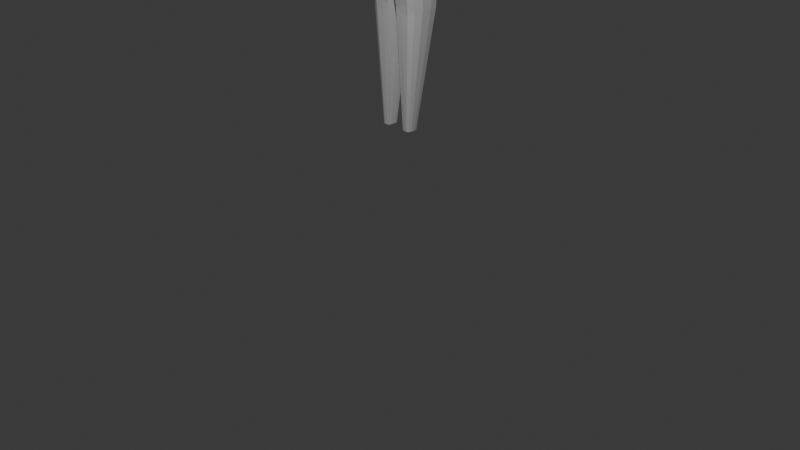# Source: shadowdude.blend  (saved by Blender 4.0.36; exported with 4.5.12 LTS)
import bpy
from mathutils import Matrix  # noqa: F401  (used for matrix-valued properties, if any)

bpy.ops.wm.read_factory_settings(use_empty=True)
scene = bpy.context.scene
scene.name = 'Scene'

# ---- collections
col_collection = bpy.data.collections.new('Collection'); scene.collection.children.link(col_collection)

# ---- world
world_world = bpy.data.worlds.new('World'); scene.world = world_world
world_world.use_nodes = True; world_world.node_tree.nodes.clear()
_N = world_world.node_tree.nodes; _L = world_world.node_tree.links
n0 = _N.new('ShaderNodeOutputWorld'); n0.name = 'World Output'; n0.location = (300, 300)
n1 = _N.new('ShaderNodeBackground'); n1.name = 'Background'; n1.location = (10, 300)
n1.inputs[0].default_value = (0.05088, 0.05088, 0.05088, 1.0)
_L.new(n1.outputs[0], n0.inputs[0])
n0.is_active_output = True
world_world.color = (0.05088, 0.05088, 0.05088)
world_world.use_sun_shadow = False
world_world.sun_shadow_jitter_overblur = 0.0

# ---- cameras
cam_camera = bpy.data.cameras.new('Camera')
cam_camera.clip_end = 100.0
cam_camera.ortho_scale = 7.314

# ---- lights
light_light = bpy.data.lights.new('Light', 'POINT')
light_light.transmission_factor = 0.0
light_light.use_soft_falloff = False
light_light.energy = 1000.0
light_light.shadow_soft_size = 0.1
light_light.shadow_maximum_resolution = 0.006
light_light.use_absolute_resolution = True

# ---- meshes
me_cube = bpy.data.meshes.new('Cube')
me_cube.from_pydata([(-0.3106, -0.1603, 0.08023), (-0.2983, -0.1303, 0.9441), (-0.3256, 0.203, 0.08014), (-0.2998, 0.1576, 0.9417), (0.0, 0.2612, 0.00014), (0.0, 0.1711, 1.0), (0.0, -0.2083, 0.0001299), (0.0, -0.161, 0.9996), (-0.3013, -0.1604, 0.1997), (-0.2735, -0.1216, 0.4), (-0.2913, -0.1673, 0.6174), (-0.3129, -0.2029, 0.8325), (-0.3298, 0.2076, 0.7987), (-0.3076, 0.2185, 0.6186), (-0.2874, 0.2, 0.4), (-0.3191, 0.194, 0.2001), (0.0, -0.2429, 0.834), (0.0, -0.2066, 0.6134), (0.0, -0.1625, 0.4), (0.0, -0.2009, 0.2), (0.0, 0.2738, 0.8), (0.001946, 0.2854, 0.6163), (0.0, 0.2509, 0.4), (0.0, 0.2671, 0.2), (-0.1167, 0.2643, 0.02804), (-0.2329, 0.262, 0.05519), (-0.1166, -0.162, 1.001), (-0.2205, -0.1453, 1.005), (-0.241, 0.1699, 1.006), (-0.1167, 0.1713, 1.0), (-0.2314, -0.2048, 0.05508), (-0.1167, -0.2065, 0.02809), (-0.2299, 0.2658, 0.1999), (-0.1167, 0.2678, 0.2), (-0.2237, 0.2522, 0.4), (-0.1167, 0.2514, 0.4), (-0.2255, 0.2851, 0.6171), (-0.1147, 0.2852, 0.6163), (-0.2348, 0.276, 0.8005), (-0.1167, 0.2739, 0.7999), (-0.1167, -0.201, 0.2001), (-0.228, -0.2009, 0.2001), (-0.1167, -0.162, 0.4), (-0.2137, -0.1588, 0.4), (-0.1167, -0.2064, 0.6134), (-0.2232, -0.2053, 0.615), (-0.1167, -0.2434, 0.8341), (-0.2365, -0.2365, 0.8361), (-0.3438, 0.1083, 0.09007), (-0.344, -0.04395, 0.09006), (-0.3161, -0.05061, 0.9413), (-0.3164, 0.06025, 0.9415), (0.0, 0.06018, 1.0), (0.0, -0.05061, 1.0), (0.0, 0.1044, -0.0001041), (0.0, -0.04273, -0.0001097), (-0.3365, -0.04235, 0.2001), (-0.3361, 0.1126, 0.2), (-0.3049, -0.01742, 0.4), (-0.3051, 0.12, 0.4), (-0.3264, -0.04187, 0.6127), (-0.3262, 0.1161, 0.6138), (-0.0619, 0.1254, 1.101), (0.0, 0.1256, 1.101), (-0.2436, 0.06029, 1.009), (-0.2437, -0.05079, 1.009), (0.0, -0.008343, 1.096), (0.0, -0.07069, 1.095), (-0.0616, -0.07058, 1.1), (-0.1454, -0.07003, 1.1), (-0.1455, 0.1255, 1.1), (-0.1482, -0.008515, 1.102), (0.0, 0.06754, 1.101), (-0.1491, 0.06782, 1.102), (-0.05785, 0.1203, 1.168), (0.0, 0.1205, 1.169), (0.0, 0.02547, 1.17), (0.0, -0.04266, 1.131), (-0.0543, -0.04023, 1.139), (-0.1107, -0.01259, 1.167), (-0.1059, 0.1207, 1.173), (-0.1199, 0.03532, 1.172), (0.0, 0.06574, 1.172), (-0.1207, 0.07779, 1.171), (0.0, 0.1047, 1.19), (0.0, -0.01977, 1.185), (-0.05238, -0.01628, 1.19), (-0.1193, 0.04336, 1.191), (-0.107, -0.0001626, 1.191), (0.0, 0.0439, 1.191), (-0.1204, 0.1041, 1.19), (0.0, 0.1748, 1.436), (0.0, 0.1245, 1.461), (0.0, 0.008505, 1.446), (-0.04346, 0.01052, 1.446), (-0.08012, 0.06613, 1.443), (-0.07456, 0.02165, 1.437), (0.0, 0.06311, 1.46), (-0.07569, 0.1697, 1.434), (-0.04306, 0.1749, 1.437), (-0.07984, 0.1261, 1.444), (-0.0419, 0.1243, 1.459), (-0.04442, 0.06325, 1.458), (-0.09711, -0.01442, 1.269), (-0.09318, -0.01013, 1.364), (-0.1117, 0.05008, 1.365), (-0.1174, 0.04504, 1.271), (-0.1128, 0.1226, 1.364), (-0.1191, 0.1193, 1.269), (-0.0575, -0.0294, 1.27), (-0.05904, -0.02635, 1.364), (0.0, 0.04732, 1.271), (0.0, 0.05247, 1.366), (0.0, -0.0269, 1.364), (0.0, -0.03111, 1.269), (0.0, 0.2027, 1.256), (0.0, 0.2029, 1.359), (0.0, 0.1236, 1.364), (0.0, 0.1206, 1.268), (-0.08817, 0.1972, 1.257), (-0.08678, 0.1987, 1.359), (-0.04991, 0.2029, 1.359), (-0.05398, 0.2009, 1.257), (-0.4319, -0.1444, 0.8374), (-0.4307, -0.09717, 0.9108), (-0.4306, 0.03979, 0.9229), (-0.431, 0.1446, 0.9066), (-0.4312, 0.1777, 0.8073), (-0.431, 0.06815, 0.7694), (-0.4306, -0.03526, 0.9229), (-0.4307, -0.04561, 0.7769), (-0.6186, -0.1059, 0.8437), (-0.6188, -0.07225, 0.8946), (-0.6188, 0.03973, 0.9048), (-0.6188, 0.1255, 0.891), (-0.6187, 0.1486, 0.8217), (-0.6189, 0.06241, 0.7944), (-0.6188, -0.02111, 0.9048), (-0.6189, -0.03027, 0.7992), (-0.8162, -0.08952, 0.8431), (-0.8161, -0.05758, 0.8946), (-0.8161, 0.04278, 0.9043), (-0.8161, 0.1197, 0.8913), (-0.8162, 0.1417, 0.821), (-0.8161, 0.06305, 0.7955), (-0.8161, -0.01188, 0.9044), (-0.8161, -0.01963, 0.8), (-1.035, -0.08512, 0.8431), (-1.035, -0.05543, 0.8944), (-1.035, 0.04893, 0.9045), (-1.035, 0.129, 0.8911), (-1.035, 0.1494, 0.8212), (-1.035, 0.07007, 0.7953), (-1.035, -0.008077, 0.9045), (-1.035, -0.01609, 0.8001), (-1.244, -0.08885, 0.8432), (-1.244, -0.05987, 0.8946), (-1.244, 0.04989, 0.9044), (-1.244, 0.1344, 0.8912), (-1.244, 0.1537, 0.8212), (-1.244, 0.07208, 0.7951), (-1.244, -0.009835, 0.9046), (-1.244, -0.01534, 0.7996), (-1.475, -0.09324, 0.8436), (-1.475, -0.06617, 0.8944), (-1.475, 0.0604, 0.9033), (-1.433, 0.1411, 0.8909), (-1.433, 0.1573, 0.8214), (-1.475, 0.07525, 0.7952), (-1.475, -0.01272, 0.9045), (-1.475, -0.01505, 0.7993), (-1.597, -0.09338, 0.8433), (-1.597, -0.06763, 0.8945), (-1.597, 0.0641, 0.9027), (-1.558, 0.2033, 0.8919), (-1.558, 0.2185, 0.8221), (-1.597, 0.07525, 0.7952), (-1.597, -0.01271, 0.9045), (-1.597, -0.01616, 0.7996), (-1.597, 0.1417, 0.8911), (-1.597, 0.1568, 0.8213), (-1.656, -0.09287, 0.8432), (-1.656, -0.06895, 0.8947), (-1.656, 0.06759, 0.9021), (-1.677, 0.1426, 0.891), (-1.676, 0.1557, 0.8212), (-1.656, 0.0753, 0.7951), (-1.656, -0.01271, 0.9045), (-1.656, -0.01574, 0.7995), (-1.617, 0.2208, 0.8921), (-1.617, 0.2359, 0.8222), (-1.8, 0.1637, 0.8848), (-1.8, 0.1761, 0.8269), (-1.787, 0.2231, 0.8862), (-1.787, 0.2357, 0.8285), (-1.762, -0.0891, 0.8426), (-1.762, -0.06944, 0.8947), (-1.762, 0.07188, 0.9013), (-1.772, 0.1444, 0.8905), (-1.763, 0.1535, 0.8211), (-1.762, 0.07496, 0.7958), (-1.762, -0.01266, 0.9043), (-1.762, -0.013, 0.7999), (-2.028, 0.07008, 0.8797), (-2.028, 0.1203, 0.8778), (-2.028, 0.1228, 0.8309), (-2.028, 0.07098, 0.829), (-2.04, 0.007071, 0.8838), (-2.04, 0.06216, 0.882), (-2.04, 0.006358, 0.828), (-2.04, 0.06126, 0.8261), (-2.029, -0.04538, 0.8422), (-2.029, -0.04466, 0.8777), (-2.029, 0.0001794, 0.8808), (-2.029, -0.0003246, 0.8331), (-2.116, 0.07097, 0.8608), (-2.116, 0.08381, 0.8604), (-2.116, 0.08445, 0.8482), (-2.116, 0.07115, 0.8481), (-2.129, 0.02661, 0.863), (-2.129, 0.04204, 0.8625), (-2.129, 0.0264, 0.8474), (-2.129, 0.04168, 0.8469), (-2.118, -0.007104, 0.8546), (-2.118, -0.007171, 0.8629), (-2.118, 0.003108, 0.8635), (-2.118, 0.003033, 0.8529), (-1.851, 0.1481, 0.8222), (-1.94, 0.1417, 0.8239), (-1.943, 0.137, 0.885), (-1.857, 0.1417, 0.8884), (-1.85, 0.07444, 0.8036), (-1.939, 0.07457, 0.8141), (-1.939, 0.07269, 0.8902), (-1.85, 0.07175, 0.8967), (-1.855, -0.008804, 0.9006), (-1.948, -0.003248, 0.8946), (-1.948, -0.004017, 0.8143), (-1.855, -0.009452, 0.8058), (-1.948, 0.06933, 0.8114), (-1.855, 0.07307, 0.8021), (-1.855, 0.07117, 0.8978), (-1.948, 0.06905, 0.8922), (-1.851, -0.08022, 0.8415), (-1.94, -0.06898, 0.8403), (-1.94, -0.007897, 0.819), (-1.851, -0.01042, 0.8082), (-1.851, -0.01, 0.8994), (-1.94, -0.007406, 0.8923), (-1.94, -0.06218, 0.8866), (-1.851, -0.06673, 0.8914), (-1.885, 0.1661, 0.8637), (-1.886, 0.1689, 0.8509), (-1.882, 0.1793, 0.8641), (-1.883, 0.1822, 0.8512), (-1.712, 0.2297, 0.8891), (-1.738, 0.1605, 0.8879), (-1.714, 0.2437, 0.8253), (-1.74, 0.1743, 0.8241), (-0.1839, -0.009631, -2.0), (-0.1749, -0.03863, -2.0), (-0.1533, 0.06762, -2.0), (-0.179, 0.05766, -2.0), (-0.1228, -0.04703, -2.0), (-0.09665, -0.04165, -2.0), (-0.09299, -0.009565, -2.0), (-0.09627, 0.05834, -2.0), (-0.1229, 0.06638, -2.0), (-0.1534, -0.04832, -2.0), (-0.1839, 0.029, -2.0), (-0.09291, 0.02893, -2.0), (-0.2333, 0.2525, -0.05499), (-0.328, 0.2091, -0.0601), (-0.3477, 0.1034, -0.0601), (-0.01595, -0.04068, -0.01111), (-0.01597, 0.1023, -0.01112), (-0.3141, -0.1514, -0.0601), (-0.2323, -0.1954, -0.05493), (-0.3473, -0.04166, -0.06011), (-0.01782, -0.2046, -0.0111), (-0.01785, 0.2575, -0.01115), (-0.117, 0.2576, -0.03805), (-0.1171, -0.1985, -0.03816), (-0.2088, 0.2298, -0.8023), (-0.04891, 0.01888, -0.7786), (-0.2681, -0.06164, -0.8051), (-0.05383, -0.09102, -0.7787), (-0.05348, 0.2201, -0.7786), (-0.279, 0.202, -0.8051), (-0.2925, 0.1239, -0.8051), (-0.04895, 0.1233, -0.7786), (-0.2925, 0.01835, -0.8051), (-0.1249, 0.23, -0.7932), (-0.2063, -0.08924, -0.849), (-0.2102, -0.09831, -0.7559), (-0.2502, -0.07074, -0.8043), (-0.1245, -0.0987, -0.7464), (-0.1247, -0.09128, -0.8402), (-0.07922, -0.09177, -0.7838), (-0.381, -0.05794, 0.7703), (-0.3394, -0.06066, 0.7281), (-0.3366, -0.1002, 0.7814), (-0.3391, 0.1051, 0.7208), (-0.3809, 0.08698, 0.7631), (-0.3393, 0.1359, 0.772), (0.0, 0.1772, 1.146), (0.0, 0.1991, 1.162), (0.0, 0.1768, 1.157), (-0.08298, 0.1858, 1.187), (-0.08896, 0.1594, 1.164), (-0.108, 0.1327, 1.182), (-0.05306, 0.1911, 1.171), (-0.05452, 0.1659, 1.153)], [], [(1, 50, 129, 124), (47, 27, 1, 11), (65, 50, 1, 27), (39, 29, 5, 20), (24, 33, 23, 4), (33, 35, 22, 23), (35, 37, 21, 22), (37, 39, 20, 21), (30, 41, 8, 0), (41, 43, 9, 8), (43, 45, 10, 9), (45, 47, 11, 10), (48, 57, 15, 2), (57, 59, 14, 15), (59, 61, 13, 14), (17, 16, 46, 44), (44, 46, 47, 45), (18, 17, 44, 42), (42, 44, 45, 43), (19, 18, 42, 40), (40, 42, 43, 41), (6, 19, 40, 31), (31, 40, 41, 30), (13, 12, 38, 36), (36, 38, 39, 37), (14, 13, 36, 34), (34, 36, 37, 35), (15, 14, 34, 32), (32, 34, 35, 33), (2, 15, 32, 25), (25, 32, 33, 24), (12, 3, 28, 38), (38, 28, 29, 39), (26, 7, 67, 68), (28, 64, 73, 70), (16, 7, 26, 46), (46, 26, 27, 47), (63, 62, 74, 75), (29, 28, 70, 62), (52, 5, 63, 72), (53, 52, 72, 66), (303, 299, 130, 128), (10, 11, 301, 300, 60), (9, 10, 60, 58), (58, 60, 61, 59), (8, 9, 58, 56), (56, 58, 59, 57), (0, 8, 56, 49), (49, 56, 57, 48), (28, 3, 51, 64), (64, 51, 50, 65), (12, 304, 303, 128, 127), (61, 302, 304, 12, 13), (65, 27, 69, 71), (7, 53, 66, 67), (64, 65, 71, 73), (27, 26, 68, 69), (5, 29, 62, 63), (306, 311, 122, 115), (70, 73, 83, 80), (72, 63, 75, 82), (68, 67, 77, 78), (69, 68, 78, 79), (67, 66, 76, 77), (73, 71, 81, 83), (71, 69, 79, 81), (62, 70, 80, 74), (66, 72, 82, 76), (105, 104, 96, 95), (76, 82, 84, 89), (310, 90, 108, 119), (78, 77, 85, 86), (311, 308, 119, 122), (81, 79, 88, 87), (83, 81, 87, 90), (79, 78, 86, 88), (77, 76, 89, 85), (107, 105, 95, 100), (104, 110, 94, 96), (113, 112, 97, 93), (117, 116, 91, 92), (112, 117, 92, 97), (121, 120, 98, 99), (110, 113, 93, 94), (120, 107, 100, 98), (116, 121, 99, 91), (93, 97, 102, 94), (95, 96, 94, 102), (97, 92, 101, 102), (95, 102, 101, 100), (92, 91, 99, 101), (98, 100, 101, 99), (75, 74, 312, 305), (115, 122, 121, 116), (80, 83, 90, 310), (119, 108, 107, 120), (86, 85, 114, 109), (109, 114, 113, 110), (74, 80, 309, 312), (122, 119, 120, 121), (89, 84, 118, 111), (111, 118, 117, 112), (82, 75, 305, 307, 84), (118, 115, 116, 117), (85, 89, 111, 114), (114, 111, 112, 113), (88, 86, 109, 103), (103, 109, 110, 104), (90, 87, 106, 108), (108, 106, 105, 107), (87, 88, 103, 106), (106, 103, 104, 105), (51, 3, 126, 125), (3, 12, 127, 126), (60, 300, 302, 61), (50, 51, 125, 129), (11, 1, 124, 123), (123, 124, 132, 131), (137, 133, 141, 145), (128, 130, 138, 136), (129, 125, 133, 137), (127, 128, 136, 135), (125, 126, 134, 133), (130, 123, 131, 138), (124, 129, 137, 132), (126, 127, 135, 134), (139, 140, 148, 147), (135, 136, 144, 143), (133, 134, 142, 141), (138, 131, 139, 146), (132, 137, 145, 140), (134, 135, 143, 142), (131, 132, 140, 139), (136, 138, 146, 144), (154, 147, 155, 162), (144, 146, 154, 152), (145, 141, 149, 153), (143, 144, 152, 151), (141, 142, 150, 149), (146, 139, 147, 154), (140, 145, 153, 148), (142, 143, 151, 150), (157, 158, 166, 165), (148, 153, 161, 156), (150, 151, 159, 158), (147, 148, 156, 155), (152, 154, 162, 160), (153, 149, 157, 161), (151, 152, 160, 159), (149, 150, 158, 157), (163, 164, 172, 171), (162, 155, 163, 170), (156, 161, 169, 164), (158, 159, 167, 166), (155, 156, 164, 163), (160, 162, 170, 168), (161, 157, 165, 169), (159, 160, 168, 167), (172, 177, 187, 182), (168, 170, 178, 176), (169, 165, 173, 177), (167, 168, 176, 180), (165, 166, 179, 173), (170, 163, 171, 178), (164, 169, 177, 172), (166, 167, 175, 174), (175, 180, 185, 190), (176, 178, 188, 186), (171, 172, 182, 181), (175, 167, 180), (166, 174, 179), (184, 185, 199, 198), (182, 187, 201, 196), (188, 181, 195, 202), (256, 255, 193, 191), (173, 179, 184, 183), (174, 175, 190, 189), (179, 174, 189, 184), (177, 173, 183, 187), (178, 171, 181, 188), (180, 176, 186, 185), (194, 192, 252, 254), (255, 257, 194, 193), (258, 256, 191, 192), (257, 258, 192, 194), (229, 228, 205, 204), (237, 236, 207, 209), (245, 244, 211, 214), (181, 182, 196, 195), (186, 188, 202, 200), (187, 183, 197, 201), (185, 186, 200, 199), (183, 184, 198, 197), (212, 213, 225, 224), (228, 232, 206, 205), (233, 229, 204, 203), (232, 233, 203, 206), (208, 210, 222, 220), (239, 237, 209, 210), (236, 242, 208, 207), (242, 239, 210, 208), (206, 203, 215, 218), (249, 248, 213, 212), (244, 249, 212, 211), (248, 245, 214, 213), (215, 216, 217, 218), (219, 220, 222, 221), (224, 225, 226, 223), (203, 204, 216, 215), (209, 207, 219, 221), (214, 211, 223, 226), (204, 205, 217, 216), (207, 208, 220, 219), (213, 214, 226, 225), (205, 206, 218, 217), (210, 209, 221, 222), (211, 212, 224, 223), (200, 197, 234, 231), (231, 234, 233, 232), (197, 198, 230, 234), (234, 230, 229, 233), (199, 200, 231, 227), (227, 231, 232, 228), (198, 199, 227, 230), (230, 227, 228, 229), (197, 200, 240, 241), (241, 240, 239, 242), (201, 197, 241, 235), (235, 241, 242, 236), (200, 202, 238, 240), (240, 238, 237, 239), (202, 201, 235, 238), (238, 235, 236, 237), (201, 202, 246, 247), (247, 246, 245, 248), (195, 196, 250, 243), (243, 250, 249, 244), (196, 201, 247, 250), (250, 247, 248, 249), (202, 195, 243, 246), (246, 243, 244, 245), (254, 252, 251, 253), (192, 191, 251, 252), (191, 193, 253, 251), (193, 194, 254, 253), (190, 185, 258, 257), (185, 184, 256, 258), (189, 190, 257, 255), (184, 189, 255, 256), (288, 283, 261, 262), (265, 264, 263, 268, 260, 259, 269, 262, 261, 267, 266, 270), (289, 288, 262, 269), (290, 284, 265, 270), (279, 282, 296, 298, 286), (291, 289, 269, 259), (284, 286, 264, 265), (292, 287, 266, 267), (282, 277, 294, 296), (285, 291, 259, 260), (287, 290, 270, 266), (283, 292, 267, 261), (6, 31, 282, 279), (25, 24, 281, 271), (4, 54, 275, 280), (0, 49, 278, 276), (31, 30, 277, 282), (24, 4, 280, 281), (55, 6, 279, 274), (49, 48, 273, 278), (30, 0, 276, 277), (54, 55, 274, 275), (48, 2, 272, 273), (2, 25, 271, 272), (286, 298, 297, 263, 264), (271, 281, 292, 283), (280, 275, 290, 287), (276, 278, 291, 285), (293, 295, 285, 260, 268), (281, 280, 287, 292), (274, 279, 286, 284), (278, 273, 289, 291), (297, 293, 268, 263), (275, 274, 284, 290), (273, 272, 288, 289), (272, 271, 283, 288), (293, 294, 295), (296, 297, 298), (293, 297, 296, 294), (277, 276, 285, 295, 294), (299, 300, 301), (302, 303, 304), (299, 303, 302, 300), (299, 301, 11, 123, 130), (305, 306, 307), (308, 311, 312, 309), (311, 306, 305, 312), (84, 307, 306, 115, 118), (309, 80, 310), (308, 309, 310, 119)])
_uv = me_cube.uv_layers.new(name='UVMap')
_uv.uv.foreach_set('vector', [0.875, 0.75, 0.875, 0.6667, 0.875, 0.6667, 0.875, 0.7626, 0.575, 0.9583, 0.625, 0.9583, 0.625, 1.0, 0.575, 1.0, 0.8333, 0.6667, 0.875, 0.6667, 0.875, 0.75, 0.8333, 0.75, 0.575, 0.3333, 0.625, 0.3333, 0.625, 0.375, 0.575, 0.375, 0.382, 0.3333, 0.425, 0.3333, 0.425, 0.375, 0.375, 0.375, 0.425, 0.3333, 0.475, 0.3333, 0.475, 0.375, 0.425, 0.375, 0.475, 0.3333, 0.525, 0.3333, 0.525, 0.375, 0.475, 0.375, 0.525, 0.3333, 0.575, 0.3333, 0.575, 0.375, 0.525, 0.375, 0.3888, 0.9583, 0.425, 0.9583, 0.425, 1.0, 0.3951, 1.0, 0.425, 0.9583, 0.475, 0.9583, 0.475, 1.0, 0.425, 1.0, 0.475, 0.9583, 0.525, 0.9583, 0.525, 1.0, 0.475, 1.0, 0.525, 0.9583, 0.575, 0.9583, 0.575, 1.0, 0.525, 1.0, 0.3975, 0.1667, 0.425, 0.1667, 0.425, 0.25, 0.3951, 0.25, 0.425, 0.1667, 0.475, 0.1667, 0.475, 0.25, 0.425, 0.25, 0.475, 0.1667, 0.525, 0.1667, 0.525, 0.25, 0.475, 0.25, 0.525, 0.875, 0.575, 0.875, 0.575, 0.9167, 0.525, 0.9167, 0.525, 0.9167, 0.575, 0.9167, 0.575, 0.9583, 0.525, 0.9583, 0.475, 0.875, 0.525, 0.875, 0.525, 0.9167, 0.475, 0.9167, 0.475, 0.9167, 0.525, 0.9167, 0.525, 0.9583, 0.475, 0.9583, 0.425, 0.875, 0.475, 0.875, 0.475, 0.9167, 0.425, 0.9167, 0.425, 0.9167, 0.475, 0.9167, 0.475, 0.9583, 0.425, 0.9583, 0.375, 0.875, 0.425, 0.875, 0.425, 0.9167, 0.382, 0.9167, 0.382, 0.9167, 0.425, 0.9167, 0.425, 0.9583, 0.3888, 0.9583, 0.525, 0.25, 0.575, 0.25, 0.575, 0.2917, 0.525, 0.2917, 0.525, 0.2917, 0.575, 0.2917, 0.575, 0.3333, 0.525, 0.3333, 0.475, 0.25, 0.525, 0.25, 0.525, 0.2917, 0.475, 0.2917, 0.475, 0.2917, 0.525, 0.2917, 0.525, 0.3333, 0.475, 0.3333, 0.425, 0.25, 0.475, 0.25, 0.475, 0.2917, 0.425, 0.2917, 0.425, 0.2917, 0.475, 0.2917, 0.475, 0.3333, 0.425, 0.3333, 0.3951, 0.25, 0.425, 0.25, 0.425, 0.2917, 0.3888, 0.2917, 0.3888, 0.2917, 0.425, 0.2917, 0.425, 0.3333, 0.382, 0.3333, 0.575, 0.25, 0.625, 0.25, 0.625, 0.2917, 0.575, 0.2917, 0.575, 0.2917, 0.625, 0.2917, 0.625, 0.3333, 0.575, 0.3333, 0.625, 0.9167, 0.625, 0.875, 0.625, 0.875, 0.625, 0.9329, 0.8333, 0.5, 0.8333, 0.5833, 0.8333, 0.5833, 0.8333, 0.5, 0.575, 0.875, 0.625, 0.875, 0.625, 0.9167, 0.575, 0.9167, 0.575, 0.9167, 0.625, 0.9167, 0.625, 0.9583, 0.575, 0.9583, 0.625, 0.375, 0.625, 0.3171, 0.625, 0.3171, 0.625, 0.375, 0.625, 0.3333, 0.625, 0.2917, 0.625, 0.2917, 0.625, 0.3171, 0.0, 0.0, 0.0, 0.0, 0.0, 0.0, 0.0, 0.0, 0.0, 0.0, 0.0, 0.0, 0.0, 0.0, 0.0, 0.0, 0.5615, 0.1667, 0.5615, 0.08333, 0.5615, 0.08333, 0.5615, 0.1667, 0.525, 0.0, 0.575, 0.0, 0.5647, 0.0633, 0.5525, 0.08333, 0.525, 0.08333, 0.475, 0.0, 0.525, 0.0, 0.525, 0.08333, 0.475, 0.08333, 0.475, 0.08333, 0.525, 0.08333, 0.525, 0.1667, 0.475, 0.1667, 0.425, 0.0, 0.475, 0.0, 0.475, 0.08333, 0.425, 0.08333, 0.425, 0.08333, 0.475, 0.08333, 0.475, 0.1667, 0.425, 0.1667, 0.3951, 0.0, 0.425, 0.0, 0.425, 0.08333, 0.3975, 0.08333, 0.3975, 0.08333, 0.425, 0.08333, 0.425, 0.1667, 0.3975, 0.1667, 0.8333, 0.5, 0.875, 0.5, 0.875, 0.5833, 0.8333, 0.5833, 0.8333, 0.5833, 0.875, 0.5833, 0.875, 0.6667, 0.8333, 0.6667, 0.575, 0.25, 0.5659, 0.1937, 0.5615, 0.1667, 0.5615, 0.1667, 0.575, 0.25, 0.525, 0.1667, 0.552, 0.1667, 0.5659, 0.1937, 0.575, 0.25, 0.525, 0.25, 0.8333, 0.6667, 0.8333, 0.75, 0.8333, 0.75, 0.8333, 0.6667, 0.0, 0.0, 0.0, 0.0, 0.0, 0.0, 0.0, 0.0, 0.8333, 0.5833, 0.8333, 0.6667, 0.8333, 0.6667, 0.8333, 0.5833, 0.625, 0.9583, 0.625, 0.9167, 0.625, 0.9329, 0.625, 0.9583, 0.625, 0.375, 0.625, 0.3333, 0.625, 0.3171, 0.625, 0.375, 0.625, 0.375, 0.625, 0.3171, 0.625, 0.3171, 0.625, 0.375, 0.8333, 0.5, 0.8333, 0.5833, 0.8333, 0.5833, 0.8333, 0.5, 0.0, 0.0, 0.0, 0.0, 0.0, 0.0, 0.0, 0.0, 0.625, 0.9329, 0.625, 0.875, 0.625, 0.875, 0.625, 0.9329, 0.625, 0.9583, 0.625, 0.9329, 0.625, 0.9329, 0.625, 0.9584, 0.0, 0.0, 0.0, 0.0, 0.0, 0.0, 0.0, 0.0, 0.8333, 0.5833, 0.8333, 0.6667, 0.8333, 0.6667, 0.8333, 0.5833, 0.8333, 0.6667, 0.8333, 0.75, 0.8333, 0.7268, 0.8333, 0.6667, 0.625, 0.3171, 0.625, 0.2917, 0.625, 0.2917, 0.625, 0.3171, 0.0, 0.0, 0.0, 0.0, 0.0, 0.0, 0.0, 0.0, 0.8333, 0.6667, 0.8333, 0.75, 0.8333, 0.75, 0.8333, 0.6667, 0.0, 0.0, 0.0, 0.0, 0.0, 0.0, 0.0, 0.0, 0.8333, 0.5517, 0.8333, 0.5833, 0.8333, 0.5833, 0.8333, 0.5, 0.625, 0.9329, 0.625, 0.875, 0.625, 0.875, 0.625, 0.9329, 0.625, 0.3171, 0.625, 0.2917, 0.625, 0.2917, 0.625, 0.3171, 0.8333, 0.6667, 0.8333, 0.7268, 0.8333, 0.75, 0.8333, 0.6667, 0.8333, 0.5833, 0.8333, 0.6667, 0.8333, 0.6667, 0.8333, 0.5833, 0.625, 0.9584, 0.625, 0.9329, 0.625, 0.9329, 0.625, 0.9583, 0.0, 0.0, 0.0, 0.0, 0.0, 0.0, 0.0, 0.0, 0.8333, 0.5833, 0.8333, 0.6667, 0.8333, 0.6667, 0.8333, 0.5833, 0.625, 0.9583, 0.625, 0.9329, 0.625, 0.9329, 0.625, 0.9583, 0.0, 0.0, 0.0, 0.0, 0.0, 0.0, 0.0, 0.0, 0.0, 0.0, 0.0, 0.0, 0.0, 0.0, 0.0, 0.0, 0.0, 0.0, 0.0, 0.0, 0.0, 0.0, 0.0, 0.0, 0.625, 0.3171, 0.625, 0.2917, 0.625, 0.2917, 0.625, 0.3171, 0.625, 0.9329, 0.625, 0.875, 0.625, 0.875, 0.625, 0.9329, 0.8333, 0.5, 0.8333, 0.5833, 0.8333, 0.5833, 0.8333, 0.5, 0.625, 0.375, 0.625, 0.3171, 0.625, 0.3171, 0.625, 0.375, 0.0, 0.0, 0.0, 0.0, 0.0, 0.0, 0.625, 0.9329, 0.8333, 0.6667, 0.625, 0.9583, 0.625, 0.9329, 0.0, 0.0, 0.0, 0.0, 0.0, 0.0, 0.0, 0.0, 0.0, 0.0, 0.8333, 0.6667, 0.0, 0.0, 0.0, 0.0, 0.8333, 0.5833, 0.0, 0.0, 0.625, 0.375, 0.625, 0.3171, 0.0, 0.0, 0.8333, 0.5, 0.8333, 0.5833, 0.0, 0.0, 0.625, 0.3171, 0.625, 0.375, 0.625, 0.3171, 0.625, 0.3171, 0.625, 0.375, 0.625, 0.375, 0.625, 0.3171, 0.625, 0.3171, 0.625, 0.375, 0.8333, 0.5, 0.8333, 0.5833, 0.8333, 0.5833, 0.8333, 0.5517, 0.8333, 0.5, 0.8333, 0.5833, 0.8333, 0.5833, 0.8333, 0.5, 0.625, 0.9329, 0.625, 0.875, 0.625, 0.875, 0.625, 0.9329, 0.625, 0.9329, 0.625, 0.875, 0.625, 0.875, 0.625, 0.9329, 0.625, 0.3171, 0.625, 0.2917, 0.625, 0.2917, 0.625, 0.3171, 0.625, 0.3171, 0.625, 0.2917, 0.625, 0.2917, 0.625, 0.3171, 0.0, 0.0, 0.0, 0.0, 0.0, 0.0, 0.0, 0.0, 0.0, 0.0, 0.0, 0.0, 0.0, 0.0, 0.0, 0.0, 0.0, 0.0, 0.0, 0.0, 0.0, 0.0, 0.0, 0.0, 0.0, 0.0, 0.0, 0.0, 0.0, 0.0, 0.0, 0.0, 0.0, 0.0, 0.0, 0.0, 0.0, 0.0, 0.0, 0.0, 0.0, 0.0, 0.0, 0.0, 0.0, 0.0, 0.0, 0.0, 0.0, 0.0, 0.625, 0.9583, 0.625, 0.9329, 0.625, 0.9329, 0.625, 0.9583, 0.625, 0.9583, 0.625, 0.9329, 0.625, 0.9329, 0.625, 0.9583, 0.8333, 0.5833, 0.8333, 0.6667, 0.8333, 0.6667, 0.8333, 0.5833, 0.8333, 0.5833, 0.8333, 0.6667, 0.8333, 0.6667, 0.8333, 0.5833, 0.8333, 0.6667, 0.8333, 0.75, 0.8333, 0.75, 0.8333, 0.6667, 0.8333, 0.6667, 0.8333, 0.75, 0.8333, 0.75, 0.8333, 0.6667, 0.875, 0.5833, 0.875, 0.5, 0.875, 0.4944, 0.875, 0.5833, 0.625, 0.25, 0.575, 0.25, 0.575, 0.25, 0.6154, 0.25, 0.525, 0.08333, 0.5525, 0.08333, 0.552, 0.1667, 0.525, 0.1667, 0.875, 0.6667, 0.875, 0.5833, 0.875, 0.5833, 0.875, 0.6667, 0.575, 1.0, 0.625, 1.0, 0.6144, 1.0, 0.575, 1.0, 0.575, 1.0, 0.6144, 1.0, 0.6144, 1.0, 0.575, 1.0, 0.875, 0.6667, 0.875, 0.5833, 0.875, 0.5833, 0.875, 0.6667, 0.5615, 0.1667, 0.5615, 0.08333, 0.5615, 0.08333, 0.5615, 0.1667, 0.875, 0.6667, 0.875, 0.5833, 0.875, 0.5833, 0.875, 0.6667, 0.575, 0.25, 0.5615, 0.1667, 0.5615, 0.1667, 0.575, 0.25, 0.875, 0.5833, 0.875, 0.4944, 0.875, 0.4944, 0.875, 0.5833, 0.5615, 0.08333, 0.575, 0.0, 0.575, 0.0, 0.5615, 0.08333, 0.875, 0.7626, 0.875, 0.6667, 0.875, 0.6667, 0.875, 0.7626, 0.6154, 0.25, 0.575, 0.25, 0.575, 0.25, 0.6154, 0.25, 0.575, 1.0, 0.6144, 1.0, 0.6144, 1.0, 0.575, 1.0, 0.575, 0.25, 0.5615, 0.1667, 0.5615, 0.1667, 0.575, 0.25, 0.875, 0.5833, 0.875, 0.4944, 0.875, 0.4944, 0.875, 0.5833, 0.5615, 0.08333, 0.575, 0.0, 0.575, 0.0, 0.5615, 0.08333, 0.875, 0.7626, 0.875, 0.6667, 0.875, 0.6667, 0.875, 0.7626, 0.6154, 0.25, 0.575, 0.25, 0.575, 0.25, 0.6154, 0.25, 0.575, 1.0, 0.6144, 1.0, 0.6144, 1.0, 0.575, 1.0, 0.5615, 0.1667, 0.5615, 0.08333, 0.5615, 0.08333, 0.5615, 0.1667, 0.5615, 0.08333, 0.575, 0.0, 0.575, 0.0, 0.5615, 0.08621, 0.5615, 0.1667, 0.5615, 0.08333, 0.5615, 0.08333, 0.5615, 0.1667, 0.875, 0.6667, 0.875, 0.5833, 0.875, 0.5833, 0.875, 0.6667, 0.575, 0.25, 0.5615, 0.1667, 0.5615, 0.1667, 0.575, 0.25, 0.875, 0.5833, 0.875, 0.4944, 0.875, 0.4944, 0.875, 0.5833, 0.5615, 0.08333, 0.575, 0.0, 0.575, 0.0, 0.5615, 0.08333, 0.875, 0.7626, 0.875, 0.6667, 0.875, 0.6667, 0.875, 0.7626, 0.6154, 0.25, 0.575, 0.25, 0.575, 0.25, 0.6154, 0.25, 0.875, 0.5833, 0.875, 0.4944, 0.875, 0.4944, 0.875, 0.5745, 0.875, 0.7626, 0.875, 0.6667, 0.875, 0.6667, 0.875, 0.7626, 0.6154, 0.25, 0.575, 0.25, 0.575, 0.25, 0.6154, 0.25, 0.575, 1.0, 0.6144, 1.0, 0.6144, 1.0, 0.575, 1.0, 0.5615, 0.1667, 0.5615, 0.08333, 0.5615, 0.08621, 0.5615, 0.1667, 0.875, 0.6667, 0.875, 0.5833, 0.875, 0.5833, 0.875, 0.6667, 0.575, 0.25, 0.5615, 0.1667, 0.5615, 0.1667, 0.575, 0.25, 0.875, 0.5833, 0.875, 0.4944, 0.875, 0.4944, 0.875, 0.5833, 0.575, 1.0, 0.6144, 1.0, 0.6144, 1.0, 0.575, 1.0, 0.5615, 0.08621, 0.575, 0.0, 0.575, 0.0, 0.5615, 0.08937, 0.875, 0.7626, 0.875, 0.6667, 0.875, 0.6667, 0.875, 0.7626, 0.6154, 0.25, 0.575, 0.25, 0.575, 0.25, 0.6154, 0.25, 0.575, 1.0, 0.6144, 1.0, 0.6144, 1.0, 0.575, 1.0, 0.5615, 0.1667, 0.5615, 0.08621, 0.5615, 0.08937, 0.5615, 0.1667, 0.875, 0.6667, 0.875, 0.5833, 0.875, 0.5745, 0.875, 0.6667, 0.575, 0.25, 0.5615, 0.1667, 0.5615, 0.1667, 0.575, 0.25, 0.875, 0.7626, 0.875, 0.6667, 0.875, 0.6667, 0.875, 0.7626, 0.5615, 0.1667, 0.5615, 0.08937, 0.5615, 0.08827, 0.5615, 0.1667, 0.875, 0.6667, 0.875, 0.5745, 0.875, 0.5709, 0.875, 0.6667, 0.575, 0.25, 0.5615, 0.1667, 0.5615, 0.1667, 0.575, 0.25, 0.875, 0.5745, 0.875, 0.4944, 0.875, 0.4944, 0.875, 0.5709, 0.5615, 0.08937, 0.575, 0.0, 0.575, 0.0, 0.5615, 0.08827, 0.875, 0.7626, 0.875, 0.6667, 0.875, 0.6667, 0.875, 0.7626, 0.6154, 0.25, 0.575, 0.25, 0.575, 0.25, 0.6154, 0.25, 0.575, 0.25, 0.575, 0.25, 0.5751, 0.25, 0.575, 0.25, 0.5615, 0.1667, 0.5615, 0.08827, 0.5615, 0.08869, 0.5615, 0.1667, 0.575, 1.0, 0.6144, 1.0, 0.6144, 1.0, 0.575, 1.0, 0.575, 0.25, 0.575, 0.25, 0.575, 0.25, 0.875, 0.4944, 0.875, 0.4944, 0.875, 0.4944, 0.6159, 0.25, 0.5751, 0.25, 0.575, 0.25, 0.6154, 0.25, 0.875, 0.7626, 0.875, 0.6667, 0.875, 0.6667, 0.875, 0.7626, 0.5615, 0.08869, 0.575, 0.0, 0.575, 0.0, 0.5615, 0.0908, 0.875, 0.4944, 0.875, 0.4944, 0.875, 0.4944, 0.875, 0.4944, 0.875, 0.5709, 0.875, 0.4944, 0.875, 0.4944, 0.875, 0.5674, 0.6154, 0.25, 0.575, 0.25, 0.575, 0.25, 0.6154, 0.25, 0.875, 0.4944, 0.875, 0.4944, 0.875, 0.4944, 0.875, 0.4944, 0.875, 0.6667, 0.875, 0.5709, 0.875, 0.5674, 0.875, 0.6667, 0.5615, 0.08827, 0.575, 0.0, 0.575, 0.0, 0.5615, 0.08869, 0.575, 0.25, 0.5615, 0.1667, 0.5615, 0.1667, 0.5751, 0.25, 0.575, 0.25, 0.575, 0.25, 0.575, 0.25, 0.575, 0.25, 0.6154, 0.25, 0.575, 0.25, 0.575, 0.25, 0.6154, 0.25, 0.575, 0.25, 0.6154, 0.25, 0.6154, 0.25, 0.575, 0.25, 0.575, 0.25, 0.575, 0.25, 0.575, 0.25, 0.575, 0.25, 0.6139, 0.2482, 0.5763, 0.2456, 0.577, 0.2434, 0.6131, 0.2474, 0.5706, 0.09795, 0.6195, 0.09451, 0.6168, 0.1001, 0.5752, 0.1015, 0.5736, 0.08938, 0.5774, 0.0199, 0.5786, 0.02986, 0.5796, 0.08867, 0.575, 1.0, 0.6144, 1.0, 0.6144, 1.0, 0.575, 1.0, 0.5615, 0.1667, 0.5615, 0.08869, 0.5615, 0.0908, 0.5615, 0.1667, 0.875, 0.6667, 0.875, 0.5674, 0.875, 0.5633, 0.875, 0.6667, 0.5751, 0.25, 0.5615, 0.1667, 0.5615, 0.1667, 0.575, 0.25, 0.875, 0.5674, 0.875, 0.4944, 0.875, 0.4944, 0.875, 0.5633, 0.875, 0.7639, 0.875, 0.6706, 0.875, 0.6706, 0.875, 0.7639, 0.5763, 0.2456, 0.5729, 0.1734, 0.5786, 0.1768, 0.577, 0.2434, 0.875, 0.558, 0.875, 0.4957, 0.875, 0.4964, 0.875, 0.5553, 0.5729, 0.1734, 0.6177, 0.1877, 0.6151, 0.1888, 0.5786, 0.1768, 0.6147, 0.176, 0.5739, 0.1641, 0.5739, 0.1641, 0.6147, 0.176, 0.5698, 0.165, 0.5706, 0.09795, 0.5752, 0.1015, 0.5739, 0.1641, 0.875, 0.655, 0.875, 0.5676, 0.875, 0.5698, 0.875, 0.6492, 0.6174, 0.1792, 0.5698, 0.165, 0.5739, 0.1641, 0.6147, 0.176, 0.5786, 0.1768, 0.6151, 0.1888, 0.6151, 0.1888, 0.5786, 0.1768, 0.875, 0.7635, 0.875, 0.6693, 0.875, 0.6706, 0.875, 0.7639, 0.5785, 1.0, 0.6087, 1.0, 0.6058, 1.0, 0.5803, 1.0, 0.6187, 0.08407, 0.5736, 0.08938, 0.5796, 0.08867, 0.6156, 0.08444, 0.6151, 0.1888, 0.6131, 0.2474, 0.577, 0.2434, 0.5786, 0.1768, 0.6168, 0.1001, 0.6147, 0.176, 0.5739, 0.1641, 0.5752, 0.1015, 0.6055, 0.00474, 0.6156, 0.08444, 0.5796, 0.08867, 0.5786, 0.02986, 0.875, 0.5553, 0.875, 0.4964, 0.875, 0.4964, 0.875, 0.5553, 0.5752, 0.1015, 0.6168, 0.1001, 0.6168, 0.1001, 0.5752, 0.1015, 0.5796, 0.08867, 0.5786, 0.02986, 0.5786, 0.02986, 0.5796, 0.08867, 0.6131, 0.2474, 0.577, 0.2434, 0.577, 0.2434, 0.6131, 0.2474, 0.875, 0.6492, 0.875, 0.5698, 0.875, 0.5698, 0.875, 0.6492, 0.6156, 0.08444, 0.5796, 0.08867, 0.5796, 0.08867, 0.6156, 0.08444, 0.577, 0.2434, 0.5786, 0.1768, 0.5786, 0.1768, 0.577, 0.2434, 0.5739, 0.1641, 0.5752, 0.1015, 0.5752, 0.1015, 0.5739, 0.1641, 0.5803, 1.0, 0.6058, 1.0, 0.6058, 1.0, 0.5803, 1.0, 0.5615, 0.1667, 0.6228, 0.1855, 0.6202, 0.1866, 0.5672, 0.1701, 0.5672, 0.1701, 0.6202, 0.1866, 0.6177, 0.1877, 0.5729, 0.1734, 0.875, 0.5633, 0.875, 0.4944, 0.875, 0.4951, 0.875, 0.5606, 0.875, 0.5606, 0.875, 0.4951, 0.875, 0.4957, 0.875, 0.558, 0.575, 0.25, 0.5615, 0.1667, 0.5672, 0.1701, 0.5757, 0.2478, 0.5757, 0.2478, 0.5672, 0.1701, 0.5729, 0.1734, 0.5763, 0.2456, 0.6154, 0.25, 0.575, 0.25, 0.5757, 0.2478, 0.6147, 0.2491, 0.6147, 0.2491, 0.5757, 0.2478, 0.5763, 0.2456, 0.6139, 0.2482, 0.6228, 0.1855, 0.5615, 0.1667, 0.5656, 0.1658, 0.6201, 0.1823, 0.6201, 0.1823, 0.5656, 0.1658, 0.5698, 0.165, 0.6174, 0.1792, 0.875, 0.6667, 0.875, 0.5633, 0.875, 0.5655, 0.875, 0.6608, 0.875, 0.6608, 0.875, 0.5655, 0.875, 0.5676, 0.875, 0.655, 0.5615, 0.1667, 0.5615, 0.0908, 0.5661, 0.09438, 0.5656, 0.1658, 0.5656, 0.1658, 0.5661, 0.09438, 0.5706, 0.09795, 0.5698, 0.165, 0.5615, 0.0908, 0.625, 0.08333, 0.6223, 0.08892, 0.5661, 0.09438, 0.5661, 0.09438, 0.6223, 0.08892, 0.6195, 0.09451, 0.5706, 0.09795, 0.625, 0.08333, 0.5615, 0.0908, 0.5675, 0.09009, 0.6219, 0.0837, 0.6219, 0.0837, 0.5675, 0.09009, 0.5736, 0.08938, 0.6187, 0.08407, 0.575, 1.0, 0.6144, 1.0, 0.6115, 1.0, 0.5768, 1.0, 0.5768, 1.0, 0.6115, 1.0, 0.6087, 1.0, 0.5785, 1.0, 0.875, 0.7626, 0.875, 0.6667, 0.875, 0.668, 0.875, 0.763, 0.875, 0.763, 0.875, 0.668, 0.875, 0.6693, 0.875, 0.7635, 0.5615, 0.0908, 0.575, 0.0, 0.5762, 0.009952, 0.5675, 0.09009, 0.5675, 0.09009, 0.5762, 0.009952, 0.5774, 0.0199, 0.5736, 0.08938, 0.575, 0.25, 0.575, 0.25, 0.6154, 0.25, 0.6154, 0.25, 0.575, 0.25, 0.6154, 0.25, 0.6154, 0.25, 0.575, 0.25, 0.875, 0.4944, 0.875, 0.4944, 0.875, 0.4944, 0.875, 0.4944, 0.6154, 0.25, 0.575, 0.25, 0.575, 0.25, 0.6154, 0.25, 0.575, 0.25, 0.5751, 0.25, 0.575, 0.25, 0.575, 0.25, 0.5751, 0.25, 0.6159, 0.25, 0.6154, 0.25, 0.575, 0.25, 0.6154, 0.25, 0.575, 0.25, 0.575, 0.25, 0.6154, 0.25, 0.875, 0.4944, 0.875, 0.4944, 0.875, 0.4944, 0.875, 0.4944, 0.375, 0.25, 0.3764, 0.2917, 0.375, 0.2917, 0.375, 0.25, 0.25, 0.6667, 0.25, 0.75, 0.2083, 0.75, 0.1667, 0.75, 0.125, 0.75, 0.125, 0.6667, 0.125, 0.5833, 0.125, 0.5, 0.1667, 0.5, 0.2083, 0.5, 0.25, 0.5, 0.25, 0.5833, 0.375, 0.1667, 0.375, 0.25, 0.375, 0.25, 0.375, 0.1667, 0.0, 0.0, 0.0, 0.0, 0.0, 0.0, 0.0, 0.0, 0.375, 0.875, 0.375, 0.9167, 0.375, 0.9167, 0.375, 0.89, 0.375, 0.875, 0.375, 0.08333, 0.375, 0.1667, 0.375, 0.1667, 0.375, 0.08333, 0.0, 0.0, 0.0, 0.0, 0.0, 0.0, 0.0, 0.0, 0.375, 0.3333, 0.375, 0.375, 0.375, 0.375, 0.375, 0.3333, 0.375, 0.9167, 0.3773, 0.9583, 0.3765, 0.9583, 0.375, 0.9167, 0.375, 0.0, 0.375, 0.08333, 0.375, 0.08333, 0.375, 0.0, 0.0, 0.0, 0.0, 0.0, 0.0, 0.0, 0.0, 0.0, 0.3764, 0.2917, 0.375, 0.3333, 0.375, 0.3333, 0.375, 0.2917, 0.375, 0.875, 0.382, 0.9167, 0.375, 0.9167, 0.375, 0.875, 0.3888, 0.2917, 0.382, 0.3333, 0.375, 0.3333, 0.3773, 0.2917, 0.0, 0.0, 0.0, 0.0, 0.0, 0.0, 0.0, 0.0, 0.3951, 0.0, 0.3975, 0.08333, 0.375, 0.08333, 0.375, 0.0, 0.382, 0.9167, 0.3888, 0.9583, 0.3773, 0.9583, 0.375, 0.9167, 0.382, 0.3333, 0.375, 0.375, 0.375, 0.375, 0.375, 0.3333, 0.0, 0.0, 0.0, 0.0, 0.0, 0.0, 0.0, 0.0, 0.3975, 0.08333, 0.3975, 0.1667, 0.375, 0.1667, 0.375, 0.08333, 0.3888, 0.9583, 0.3951, 1.0, 0.375, 1.0, 0.3773, 0.9583, 0.0, 0.0, 0.0, 0.0, 0.0, 0.0, 0.0, 0.0, 0.3975, 0.1667, 0.3951, 0.25, 0.375, 0.25, 0.375, 0.1667, 0.3951, 0.25, 0.3888, 0.2917, 0.3773, 0.2917, 0.375, 0.25, 0.375, 0.875, 0.375, 0.89, 0.375, 0.9167, 0.375, 0.9167, 0.375, 0.875, 0.3773, 0.2917, 0.375, 0.3333, 0.375, 0.3333, 0.3764, 0.2917, 0.0, 0.0, 0.0, 0.0, 0.0, 0.0, 0.0, 0.0, 0.375, 0.0, 0.375, 0.08333, 0.375, 0.08333, 0.375, 0.0, 0.3764, 0.9583, 0.3754, 0.9875, 0.375, 1.0, 0.375, 1.0, 0.375, 0.9583, 0.375, 0.3333, 0.375, 0.375, 0.375, 0.375, 0.375, 0.3333, 0.0, 0.0, 0.0, 0.0, 0.0, 0.0, 0.0, 0.0, 0.375, 0.08333, 0.375, 0.1667, 0.375, 0.1667, 0.375, 0.08333, 0.375, 0.9167, 0.3764, 0.9583, 0.375, 0.9583, 0.375, 0.9167, 0.0, 0.0, 0.0, 0.0, 0.0, 0.0, 0.0, 0.0, 0.375, 0.1667, 0.375, 0.25, 0.375, 0.25, 0.375, 0.1667, 0.375, 0.25, 0.3773, 0.2917, 0.3764, 0.2917, 0.375, 0.25, 0.3764, 0.9583, 0.3764, 0.959, 0.3754, 0.9875, 0.375, 0.9167, 0.375, 0.9173, 0.375, 0.89, 0.3764, 0.9583, 0.375, 0.9167, 0.375, 0.9167, 0.3765, 0.9583, 0.3773, 0.9583, 0.375, 1.0, 0.375, 1.0, 0.3754, 0.9875, 0.3765, 0.9583, 0.5615, 0.08333, 0.5615, 0.08746, 0.5647, 0.0633, 0.552, 0.1667, 0.5636, 0.1602, 0.5659, 0.1937, 0.5615, 0.08333, 0.5615, 0.1667, 0.552, 0.1667, 0.5525, 0.08333, 0.5615, 0.08333, 0.5647, 0.0633, 0.575, 0.0, 0.575, 0.0, 0.5615, 0.08333, 0.625, 0.3728, 0.625, 0.375, 0.625, 0.373, 0.625, 0.2917, 0.625, 0.3171, 0.625, 0.3171, 0.625, 0.2917, 0.625, 0.3171, 0.625, 0.375, 0.625, 0.375, 0.625, 0.3171, 0.0, 0.0, 0.0, 0.0, 0.0, 0.0, 0.0, 0.0, 0.0, 0.0, 0.8333, 0.5, 0.8333, 0.5, 0.8333, 0.5517, 0.625, 0.2917, 0.625, 0.2917, 0.8333, 0.5517, 0.8333, 0.5])
me_cube.update()

# ---- objects
ob_light = bpy.data.objects.new('Light', light_light)
ob_camera = bpy.data.objects.new('Camera', cam_camera)
ob_cube = bpy.data.objects.new('Cube', me_cube)

# ---- transforms, parenting, visibility, modifiers, constraints
ob_light.location = (3.08, -3.151, 6.338)
ob_light.rotation_euler = (0.6503, 0.05522, 1.866)
ob_light.lock_rotations_4d = False
ob_light.empty_display_type = 'ARROWS'
ob_light.color = (0.0, 0.0, 0.0, 0.0)
ob_light.lineart.crease_threshold = 0.0
ob_camera.location = (7.359, -6.926, 3.958)
ob_camera.rotation_euler = (1.109, 0.0, 0.8149)
ob_camera.lock_rotations_4d = False
ob_camera.empty_display_type = 'ARROWS'
ob_camera.color = (0.0, 0.0, 0.0, 0.0)
ob_camera.display_type = 'WIRE'
ob_camera.lineart.crease_threshold = 0.0
ob_cube.location = (0.0, 0.0, 2.0)
_m = ob_cube.modifiers.new('Mirror', 'MIRROR')
_m.use_clip = True

# ---- collection membership
col_collection.objects.link(ob_light)
col_collection.objects.link(ob_camera)
col_collection.objects.link(ob_cube)

# ---- scene / render settings (as saved in the file)
scene.camera = ob_camera
scene.frame_start = 1; scene.frame_end = 250; scene.frame_set(0)
scene.render.engine = 'BLENDER_EEVEE_NEXT'
scene.cycles.sampling_pattern = 'TABULATED_SOBOL'
bpy.context.view_layer.update()
